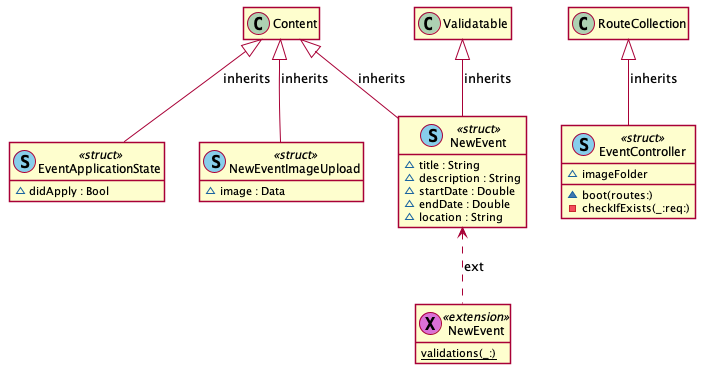

The diagram above was rendered by PlantUML. Its source (embedded in the PNG):
@startuml
' STYLE START
hide empty members
skinparam shadowing false
' STYLE END


class "NewEvent" as NewEvent << (S, SkyBlue) struct >> { 
  ~title : String
  ~description : String
  ~startDate : Double
  ~endDate : Double
  ~location : String 
}
class "NewEvent" as NewEvent0 << (X, Orchid) extension >> { 
  {static} validations(_:) 
}
class "EventApplicationState" as EventApplicationState << (S, SkyBlue) struct >> { 
  ~didApply : Bool 
}
class "NewEventImageUpload" as NewEventImageUpload << (S, SkyBlue) struct >> { 
  ~image : Data 
}
class "EventController" as EventController << (S, SkyBlue) struct >> { 
  ~imageFolder
  ~boot(routes:)
  -checkIfExists(_:req:) 
}
Content <|-- NewEvent : inherits
Validatable <|-- NewEvent : inherits
Content <|-- EventApplicationState : inherits
Content <|-- NewEventImageUpload : inherits
RouteCollection <|-- EventController : inherits
NewEvent <.. NewEvent0 : ext
@enduml